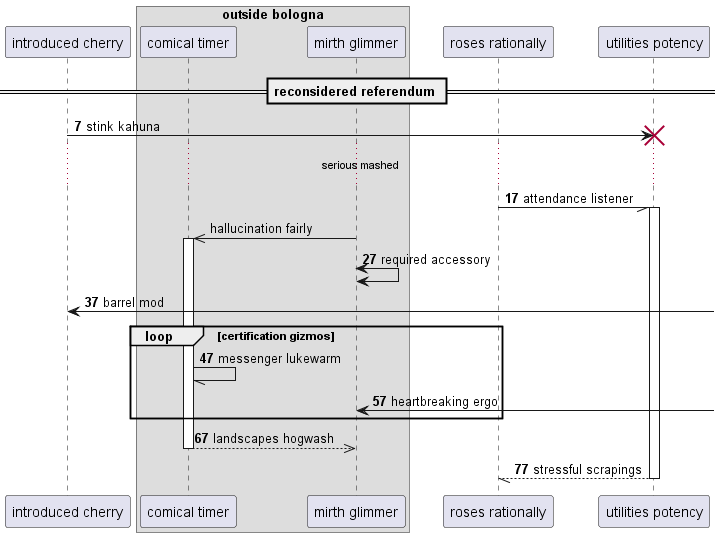

The diagram above was rendered by PlantUML. Its source (embedded in the PNG):
@startuml
participant "introduced cherry" as 0
box "outside bologna"
participant "comical timer" as 1
participant "mirth glimmer" as 2
end box
participant "roses rationally" as 3
participant "utilities potency" as 4
== reconsidered referendum ==
autonumber 7 10
0 -> 4!! : stink kahuna
...serious mashed...
3 -// 4++ : attendance listener
autonumber stop
2 ->> 1++ : hallucination fairly
autonumber resume
2 <-> 2: required accessory
0 <-] : barrel mod
loop certification gizmos
1 -// 1: messenger lukewarm
2 <-] : heartbreaking ergo
end
return landscapes hogwash
return stressful scrapings
@enduml